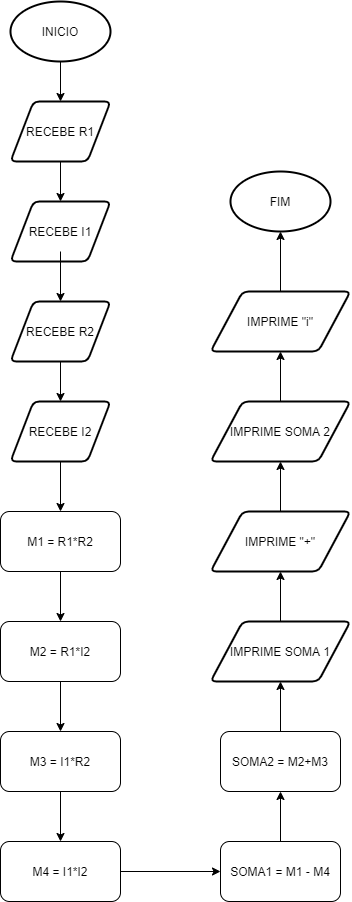

The diagram above was exported from draw.io. Its source (the exported page's mxGraphModel, read from the mxfile embedded in the PNG):
<mxGraphModel dx="1108" dy="450" grid="1" gridSize="10" guides="1" tooltips="1" connect="1" arrows="1" fold="1" page="1" pageScale="1" pageWidth="827" pageHeight="1169" math="0" shadow="0">
  <root>
    <mxCell id="0" />
    <mxCell id="1" parent="0" />
    <mxCell id="h56bUOg8EebFHb4geK5G-6" style="edgeStyle=orthogonalEdgeStyle;rounded=0;orthogonalLoop=1;jettySize=auto;html=1;exitX=0.5;exitY=1;exitDx=0;exitDy=0;exitPerimeter=0;entryX=0.5;entryY=0;entryDx=0;entryDy=0;" edge="1" parent="1" source="h56bUOg8EebFHb4geK5G-1" target="h56bUOg8EebFHb4geK5G-2">
      <mxGeometry relative="1" as="geometry" />
    </mxCell>
    <mxCell id="h56bUOg8EebFHb4geK5G-1" value="INICIO" style="strokeWidth=2;html=1;shape=mxgraph.flowchart.start_1;whiteSpace=wrap;" vertex="1" parent="1">
      <mxGeometry x="50" y="40" width="100" height="60" as="geometry" />
    </mxCell>
    <mxCell id="h56bUOg8EebFHb4geK5G-7" style="edgeStyle=orthogonalEdgeStyle;rounded=0;orthogonalLoop=1;jettySize=auto;html=1;exitX=0.5;exitY=1;exitDx=0;exitDy=0;entryX=0.5;entryY=0;entryDx=0;entryDy=0;" edge="1" parent="1" source="h56bUOg8EebFHb4geK5G-2" target="h56bUOg8EebFHb4geK5G-3">
      <mxGeometry relative="1" as="geometry" />
    </mxCell>
    <mxCell id="h56bUOg8EebFHb4geK5G-2" value="RECEBE R1" style="shape=parallelogram;html=1;strokeWidth=2;perimeter=parallelogramPerimeter;whiteSpace=wrap;rounded=1;arcSize=12;size=0.23;" vertex="1" parent="1">
      <mxGeometry x="50" y="140" width="100" height="60" as="geometry" />
    </mxCell>
    <mxCell id="h56bUOg8EebFHb4geK5G-3" value="RECEBE I1" style="shape=parallelogram;html=1;strokeWidth=2;perimeter=parallelogramPerimeter;whiteSpace=wrap;rounded=1;arcSize=12;size=0.23;" vertex="1" parent="1">
      <mxGeometry x="50" y="240" width="100" height="60" as="geometry" />
    </mxCell>
    <mxCell id="h56bUOg8EebFHb4geK5G-9" style="edgeStyle=orthogonalEdgeStyle;rounded=0;orthogonalLoop=1;jettySize=auto;html=1;exitX=0.5;exitY=1;exitDx=0;exitDy=0;exitPerimeter=0;entryX=0.5;entryY=0;entryDx=0;entryDy=0;" edge="1" parent="1" target="h56bUOg8EebFHb4geK5G-11">
      <mxGeometry relative="1" as="geometry">
        <mxPoint x="100" y="290" as="sourcePoint" />
      </mxGeometry>
    </mxCell>
    <mxCell id="h56bUOg8EebFHb4geK5G-10" style="edgeStyle=orthogonalEdgeStyle;rounded=0;orthogonalLoop=1;jettySize=auto;html=1;exitX=0.5;exitY=1;exitDx=0;exitDy=0;entryX=0.5;entryY=0;entryDx=0;entryDy=0;" edge="1" parent="1" source="h56bUOg8EebFHb4geK5G-11" target="h56bUOg8EebFHb4geK5G-12">
      <mxGeometry relative="1" as="geometry" />
    </mxCell>
    <mxCell id="h56bUOg8EebFHb4geK5G-11" value="RECEBE R2" style="shape=parallelogram;html=1;strokeWidth=2;perimeter=parallelogramPerimeter;whiteSpace=wrap;rounded=1;arcSize=12;size=0.23;" vertex="1" parent="1">
      <mxGeometry x="50" y="340" width="100" height="60" as="geometry" />
    </mxCell>
    <mxCell id="h56bUOg8EebFHb4geK5G-14" style="edgeStyle=orthogonalEdgeStyle;rounded=0;orthogonalLoop=1;jettySize=auto;html=1;exitX=0.5;exitY=1;exitDx=0;exitDy=0;" edge="1" parent="1" source="h56bUOg8EebFHb4geK5G-12" target="h56bUOg8EebFHb4geK5G-13">
      <mxGeometry relative="1" as="geometry" />
    </mxCell>
    <mxCell id="h56bUOg8EebFHb4geK5G-12" value="RECEBE I2" style="shape=parallelogram;html=1;strokeWidth=2;perimeter=parallelogramPerimeter;whiteSpace=wrap;rounded=1;arcSize=12;size=0.23;" vertex="1" parent="1">
      <mxGeometry x="50" y="440" width="100" height="60" as="geometry" />
    </mxCell>
    <mxCell id="h56bUOg8EebFHb4geK5G-13" value="M1 = R1*R2" style="rounded=1;whiteSpace=wrap;html=1;" vertex="1" parent="1">
      <mxGeometry x="40" y="550" width="120" height="60" as="geometry" />
    </mxCell>
    <mxCell id="h56bUOg8EebFHb4geK5G-15" style="edgeStyle=orthogonalEdgeStyle;rounded=0;orthogonalLoop=1;jettySize=auto;html=1;exitX=0.5;exitY=1;exitDx=0;exitDy=0;" edge="1" parent="1" target="h56bUOg8EebFHb4geK5G-16">
      <mxGeometry relative="1" as="geometry">
        <mxPoint x="100" y="610" as="sourcePoint" />
      </mxGeometry>
    </mxCell>
    <mxCell id="h56bUOg8EebFHb4geK5G-16" value="M2 = R1*I2" style="rounded=1;whiteSpace=wrap;html=1;" vertex="1" parent="1">
      <mxGeometry x="40" y="660" width="120" height="60" as="geometry" />
    </mxCell>
    <mxCell id="h56bUOg8EebFHb4geK5G-17" style="edgeStyle=orthogonalEdgeStyle;rounded=0;orthogonalLoop=1;jettySize=auto;html=1;exitX=0.5;exitY=1;exitDx=0;exitDy=0;" edge="1" parent="1" target="h56bUOg8EebFHb4geK5G-18">
      <mxGeometry relative="1" as="geometry">
        <mxPoint x="100" y="720" as="sourcePoint" />
      </mxGeometry>
    </mxCell>
    <mxCell id="h56bUOg8EebFHb4geK5G-18" value="M3 = I1*R2" style="rounded=1;whiteSpace=wrap;html=1;" vertex="1" parent="1">
      <mxGeometry x="40" y="770" width="120" height="60" as="geometry" />
    </mxCell>
    <mxCell id="h56bUOg8EebFHb4geK5G-19" style="edgeStyle=orthogonalEdgeStyle;rounded=0;orthogonalLoop=1;jettySize=auto;html=1;exitX=0.5;exitY=1;exitDx=0;exitDy=0;" edge="1" parent="1" target="h56bUOg8EebFHb4geK5G-20">
      <mxGeometry relative="1" as="geometry">
        <mxPoint x="100" y="830" as="sourcePoint" />
      </mxGeometry>
    </mxCell>
    <mxCell id="h56bUOg8EebFHb4geK5G-22" style="edgeStyle=orthogonalEdgeStyle;rounded=0;orthogonalLoop=1;jettySize=auto;html=1;exitX=1;exitY=0.5;exitDx=0;exitDy=0;entryX=0;entryY=0.5;entryDx=0;entryDy=0;" edge="1" parent="1" source="h56bUOg8EebFHb4geK5G-20" target="h56bUOg8EebFHb4geK5G-21">
      <mxGeometry relative="1" as="geometry" />
    </mxCell>
    <mxCell id="h56bUOg8EebFHb4geK5G-20" value="M4 = I1*I2" style="rounded=1;whiteSpace=wrap;html=1;" vertex="1" parent="1">
      <mxGeometry x="40" y="880" width="120" height="60" as="geometry" />
    </mxCell>
    <mxCell id="h56bUOg8EebFHb4geK5G-24" style="edgeStyle=orthogonalEdgeStyle;rounded=0;orthogonalLoop=1;jettySize=auto;html=1;exitX=0.5;exitY=0;exitDx=0;exitDy=0;entryX=0.5;entryY=1;entryDx=0;entryDy=0;" edge="1" parent="1" source="h56bUOg8EebFHb4geK5G-21" target="h56bUOg8EebFHb4geK5G-23">
      <mxGeometry relative="1" as="geometry" />
    </mxCell>
    <mxCell id="h56bUOg8EebFHb4geK5G-21" value="SOMA1 = M1 - M4" style="rounded=1;whiteSpace=wrap;html=1;" vertex="1" parent="1">
      <mxGeometry x="260" y="880" width="120" height="60" as="geometry" />
    </mxCell>
    <mxCell id="h56bUOg8EebFHb4geK5G-36" style="edgeStyle=orthogonalEdgeStyle;rounded=0;orthogonalLoop=1;jettySize=auto;html=1;exitX=0.5;exitY=0;exitDx=0;exitDy=0;entryX=0.5;entryY=1;entryDx=0;entryDy=0;" edge="1" parent="1" source="h56bUOg8EebFHb4geK5G-23" target="h56bUOg8EebFHb4geK5G-27">
      <mxGeometry relative="1" as="geometry" />
    </mxCell>
    <mxCell id="h56bUOg8EebFHb4geK5G-23" value="SOMA2 = M2+M3" style="rounded=1;whiteSpace=wrap;html=1;" vertex="1" parent="1">
      <mxGeometry x="260" y="770" width="120" height="60" as="geometry" />
    </mxCell>
    <mxCell id="h56bUOg8EebFHb4geK5G-35" style="edgeStyle=orthogonalEdgeStyle;rounded=0;orthogonalLoop=1;jettySize=auto;html=1;exitX=0.5;exitY=0;exitDx=0;exitDy=0;" edge="1" parent="1" source="h56bUOg8EebFHb4geK5G-27" target="h56bUOg8EebFHb4geK5G-28">
      <mxGeometry relative="1" as="geometry" />
    </mxCell>
    <mxCell id="h56bUOg8EebFHb4geK5G-27" value="IMPRIME SOMA 1" style="shape=parallelogram;html=1;strokeWidth=2;perimeter=parallelogramPerimeter;whiteSpace=wrap;rounded=1;arcSize=12;size=0.23;" vertex="1" parent="1">
      <mxGeometry x="250" y="660" width="140" height="60" as="geometry" />
    </mxCell>
    <mxCell id="h56bUOg8EebFHb4geK5G-34" style="edgeStyle=orthogonalEdgeStyle;rounded=0;orthogonalLoop=1;jettySize=auto;html=1;exitX=0.5;exitY=0;exitDx=0;exitDy=0;" edge="1" parent="1" source="h56bUOg8EebFHb4geK5G-28" target="h56bUOg8EebFHb4geK5G-29">
      <mxGeometry relative="1" as="geometry" />
    </mxCell>
    <mxCell id="h56bUOg8EebFHb4geK5G-28" value="IMPRIME &quot;+&quot;" style="shape=parallelogram;html=1;strokeWidth=2;perimeter=parallelogramPerimeter;whiteSpace=wrap;rounded=1;arcSize=12;size=0.23;" vertex="1" parent="1">
      <mxGeometry x="250" y="550" width="140" height="60" as="geometry" />
    </mxCell>
    <mxCell id="h56bUOg8EebFHb4geK5G-33" style="edgeStyle=orthogonalEdgeStyle;rounded=0;orthogonalLoop=1;jettySize=auto;html=1;exitX=0.5;exitY=0;exitDx=0;exitDy=0;entryX=0.5;entryY=1;entryDx=0;entryDy=0;" edge="1" parent="1" source="h56bUOg8EebFHb4geK5G-29" target="h56bUOg8EebFHb4geK5G-30">
      <mxGeometry relative="1" as="geometry" />
    </mxCell>
    <mxCell id="h56bUOg8EebFHb4geK5G-29" value="IMPRIME SOMA 2" style="shape=parallelogram;html=1;strokeWidth=2;perimeter=parallelogramPerimeter;whiteSpace=wrap;rounded=1;arcSize=12;size=0.23;" vertex="1" parent="1">
      <mxGeometry x="250" y="440" width="140" height="60" as="geometry" />
    </mxCell>
    <mxCell id="h56bUOg8EebFHb4geK5G-32" style="edgeStyle=orthogonalEdgeStyle;rounded=0;orthogonalLoop=1;jettySize=auto;html=1;exitX=0.5;exitY=0;exitDx=0;exitDy=0;entryX=0.5;entryY=1;entryDx=0;entryDy=0;entryPerimeter=0;" edge="1" parent="1" source="h56bUOg8EebFHb4geK5G-30" target="h56bUOg8EebFHb4geK5G-31">
      <mxGeometry relative="1" as="geometry" />
    </mxCell>
    <mxCell id="h56bUOg8EebFHb4geK5G-30" value="IMPRIME &quot;i&quot;" style="shape=parallelogram;html=1;strokeWidth=2;perimeter=parallelogramPerimeter;whiteSpace=wrap;rounded=1;arcSize=12;size=0.23;" vertex="1" parent="1">
      <mxGeometry x="250" y="330" width="140" height="60" as="geometry" />
    </mxCell>
    <mxCell id="h56bUOg8EebFHb4geK5G-31" value="FIM" style="strokeWidth=2;html=1;shape=mxgraph.flowchart.start_1;whiteSpace=wrap;" vertex="1" parent="1">
      <mxGeometry x="270" y="210" width="100" height="60" as="geometry" />
    </mxCell>
  </root>
</mxGraphModel>